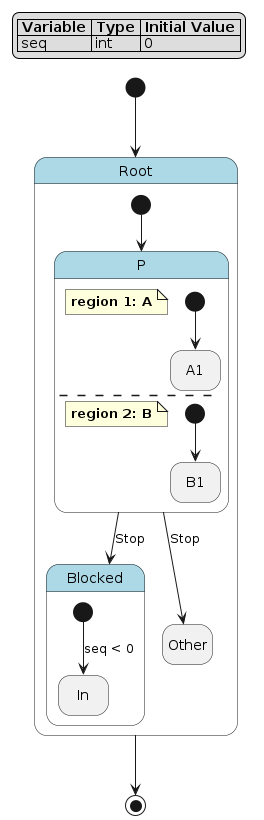

The diagram above was rendered by PlantUML. Its source (embedded in the PNG):
@startuml
hide empty description

skinparam state {
  BackgroundColor<<pseudo>> LightGray
  BackgroundColor<<composite>> LightBlue
  BorderColor<<pseudo>> Gray
  FontStyle<<pseudo>> italic
}

legend top left
|= Variable |= Type |= Initial Value |
| seq | int | 0 |
endlegend

state "Root" as root <<composite>> {
    state "P" as root__p <<composite>> {
        note as root__p__a
            **region 1: A**
        end note
        state "A1" as root__p__a__a1
        [*] --> root__p__a__a1
        --
        note as root__p__b
            **region 2: B**
        end note
        state "B1" as root__p__b__b1
        [*] --> root__p__b__b1
    }
    state "Blocked" as root__blocked <<composite>> {
        state "In" as root__blocked__in
        [*] --> root__blocked__in : seq < 0
    }
    state "Other" as root__other
    root__p --> root__blocked : Stop
    [*] --> root__p
    root__p --> root__other : Stop
}
[*] --> root
root --> [*]
@enduml